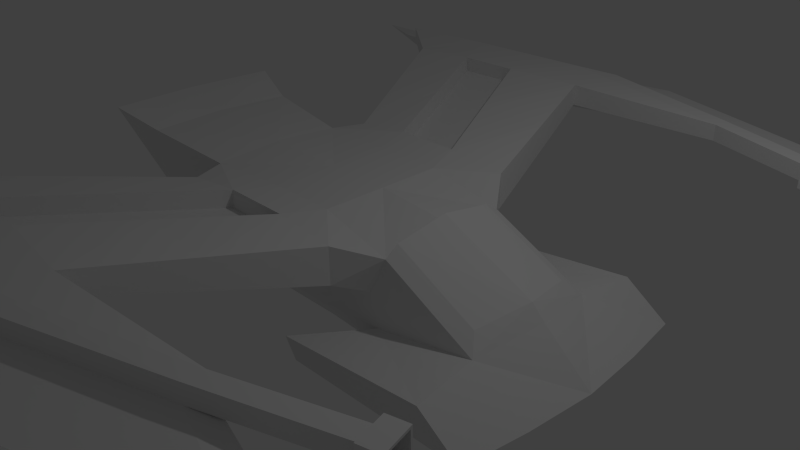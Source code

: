 # Source: enemy10.blend  (saved by Blender 2.76.0; exported with 4.5.12 LTS)
import bpy
from mathutils import Matrix  # noqa: F401  (used for matrix-valued properties, if any)

bpy.ops.wm.read_factory_settings(use_empty=True)
scene = bpy.context.scene
scene.name = 'Scene'

# ---- collections
col_collection_1 = bpy.data.collections.new('Collection 1'); scene.collection.children.link(col_collection_1)

# ---- materials (node trees are filled in below, after node groups)
mat_enemy10 = bpy.data.materials.new('Enemy10')
mat_enemy10.alpha_threshold = 0.0
mat_enemy10.use_transparent_shadow = False
mat_enemy10.roughness = 0.5
mat_enemy10.line_color = (0.0, 0.0, 0.0, 1.0)

# ---- material node trees

# ---- world
world_world = bpy.data.worlds.new('World'); scene.world = world_world
world_world.color = (0.05088, 0.05088, 0.05088)
world_world.use_sun_shadow = False
world_world.sun_shadow_jitter_overblur = 0.0
world_world.cycles.sampling_method = 'MANUAL'
world_world.cycles.sample_map_resolution = 256

# ---- cameras
cam_camera = bpy.data.cameras.new('Camera')
cam_camera.clip_end = 100.0
cam_camera.lens = 35.0
cam_camera.sensor_width = 32.0
cam_camera.sensor_height = 18.0
cam_camera.ortho_scale = 7.314
cam_camera.dof.focus_distance = 0.0
cam_camera.dof.aperture_fstop = 128.0

# ---- lights
light_lamp = bpy.data.lights.new('Lamp', 'POINT')
light_lamp.transmission_factor = 0.0
light_lamp.cutoff_distance = 30.0
light_lamp.energy = 100.0
light_lamp.shadow_buffer_clip_start = 1.001
light_lamp.shadow_soft_size = 0.1
light_lamp.shadow_maximum_resolution = 0.006
light_lamp.use_absolute_resolution = True
light_lamp.cycles.use_multiple_importance_sampling = False

# ---- meshes
me_cube = bpy.data.meshes.new('Cube')
me_cube.from_pydata([(2.567, -0.9347, 0.1056), (0.2046, -1.0, -0.2137), (0.2046, -0.875, 1.0), (1.217, -1.026, -0.09562), (-0.7367, -0.875, 1.0), (0.8826, -1.408, 0.9665), (-0.7367, -1.0, 0.2162), (0.2046, -1.0, 0.2162), (1.248, -0.9167, 0.7588), (-0.7367, -1.0, -0.2137), (1.071, -1.0, 0.3057), (0.01633, -1.408, 1.056), (0.01633, -1.408, 0.3882), (-1.74, -1.0, -0.2137), (-1.801, -1.0, 0.3014), (-1.925, -0.9494, 0.9715), (-0.9249, -1.408, 0.3882), (-2.943, -0.875, -0.2137), (-3.616, -0.9367, 0.3596), (-4.014, -1.277, 1.321), (1.328, -0.9308, -0.4238), (0.2046, -0.875, -0.4192), (3.328, -0.9183, -0.3762), (-0.7367, -0.875, -0.4192), (-1.679, -0.875, -0.4192), (-2.53, -0.8333, -0.4115), (-0.9249, -1.408, 1.056), (0.8826, -1.408, 0.4777), (-1.752, -1.408, 0.4777), (-1.752, -1.408, 0.9665), (-3.08, -3.929, 1.054), (-2.055, -3.929, 1.013), (-3.08, -3.929, 1.351), (-2.055, -3.929, 1.392), (0.06902, -4.009, 1.067), (0.06902, -4.009, 1.37), (-1.113, -3.929, 1.013), (-1.113, -3.929, 1.392), (-4.089, -4.738, 1.172), (-2.441, -4.761, 1.158), (-4.089, -4.738, 1.393), (-2.441, -4.761, 1.407), (-0.4352, -4.761, 1.158), (-0.4352, -4.761, 1.407), (-1.302, -4.761, 1.158), (-1.302, -4.761, 1.407), (0.2375, -4.812, 1.393), (0.2375, -4.812, 1.172), (2.428, -4.077, 1.393), (2.428, -3.844, 1.393), (2.428, -3.844, 1.172), (2.428, -4.077, 1.172), (2.621, -1.786, 0.02019), (0.4536, -1.758, -0.2195), (3.203, -1.786, -0.3857), (0.6211, -1.758, -0.4683), (3.845, -3.566, 1.385), (3.789, -3.35, 1.385), (3.789, -3.35, 1.18), (3.845, -3.566, 1.18), (3.859, -3.563, 1.385), (3.802, -3.346, 1.385), (3.802, -3.346, 1.18), (3.859, -3.563, 1.18), (3.914, -3.629, 1.452), (3.821, -3.271, 1.452), (3.821, -3.271, 1.113), (3.914, -3.629, 1.113), (4.143, -3.569, 1.452), (4.05, -3.211, 1.452), (4.05, -3.211, 1.113), (4.143, -3.569, 1.113), (4.137, -3.543, 1.427), (4.057, -3.237, 1.427), (4.057, -3.237, 1.138), (4.137, -3.543, 1.138), (3.915, -3.589, 1.427), (3.835, -3.283, 1.427), (3.835, -3.283, 1.138), (3.915, -3.589, 1.138), (-2.341, -0.9375, -0.2137), (-3.287, -1.083, 1.108), (-2.709, -0.9683, 0.3305), (-2.104, -0.8542, -0.4154), (0.4758, -2.709, 0.7722), (-0.5485, -2.669, 0.7005), (-2.416, -2.669, 0.766), (-1.49, -2.669, 0.7005), (-1.49, -2.669, 1.224), (-2.416, -2.669, 1.159), (0.4758, -2.709, 1.168), (-0.5485, -2.669, 1.224), (0.01633, -1.439, 0.8248), (-0.9249, -1.439, 0.8248), (-1.113, -3.96, 1.161), (-2.055, -3.96, 1.161), (-1.49, -2.7, 0.9929), (-0.5485, -2.7, 0.9929), (2.406, -0.7393, 0.3042), (1.239, -0.725, 0.8821), (-4.081, -4.978, 0.9023), (-2.594, -4.306, 0.8423), (0.4829, -4.422, 0.9205), (-1.23, -4.306, 0.8423), (-0.2478, -5.513, 1.053), (-5.542, -5.478, 1.073), (-3.155, -5.513, 1.053), (-1.503, -5.513, 1.053), (0.727, -5.586, 1.073), (3.902, -4.183, 1.073), (3.902, -4.521, 1.073), (2.567, 0.9347, 0.1056), (0.2046, 1.0, -0.2137), (0.2046, 0.875, 1.0), (1.217, 1.026, -0.09562), (-0.7367, 0.875, 1.0), (0.8826, 1.408, 0.9665), (-0.7367, 1.0, 0.2162), (0.2046, 1.0, 0.2162), (1.248, 0.9167, 0.7588), (-0.7367, 1.0, -0.2137), (1.071, 1.0, 0.3057), (0.01633, 1.408, 1.056), (0.01633, 1.408, 0.3882), (-1.74, 1.0, -0.2137), (-1.801, 1.0, 0.3014), (-1.925, 0.9494, 0.9715), (-0.9249, 1.408, 0.3882), (-2.943, 0.875, -0.2137), (-3.616, 0.9367, 0.3596), (-4.014, 1.277, 1.321), (1.328, 0.9308, -0.4238), (0.2046, 0.875, -0.4192), (3.328, 0.9183, -0.3762), (-0.7367, 0.875, -0.4192), (-1.679, 0.875, -0.4192), (-2.53, 0.8333, -0.4115), (-0.9249, 1.408, 1.056), (0.8826, 1.408, 0.4777), (-1.752, 1.408, 0.4777), (-1.752, 1.408, 0.9665), (-3.08, 3.929, 1.054), (-2.055, 3.929, 1.013), (-3.08, 3.929, 1.351), (-2.055, 3.929, 1.392), (0.06902, 4.009, 1.067), (0.06902, 4.009, 1.37), (-1.113, 3.929, 1.013), (-1.113, 3.929, 1.392), (-4.089, 4.738, 1.172), (-2.441, 4.761, 1.158), (-4.089, 4.738, 1.393), (-2.441, 4.761, 1.407), (-0.4352, 4.761, 1.158), (-0.4352, 4.761, 1.407), (-1.302, 4.761, 1.158), (-1.302, 4.761, 1.407), (0.2375, 4.812, 1.393), (0.2375, 4.812, 1.172), (2.428, 4.077, 1.393), (2.428, 3.844, 1.393), (2.428, 3.844, 1.172), (2.428, 4.077, 1.172), (2.621, 1.786, 0.02019), (0.4536, 1.758, -0.2195), (3.203, 1.786, -0.3857), (0.6211, 1.758, -0.4683), (3.845, 3.566, 1.385), (3.789, 3.35, 1.385), (3.789, 3.35, 1.18), (3.845, 3.566, 1.18), (3.859, 3.563, 1.385), (3.802, 3.346, 1.385), (3.802, 3.346, 1.18), (3.859, 3.563, 1.18), (3.914, 3.629, 1.452), (3.821, 3.271, 1.452), (3.821, 3.271, 1.113), (3.914, 3.629, 1.113), (4.143, 3.569, 1.452), (4.05, 3.211, 1.452), (4.05, 3.211, 1.113), (4.143, 3.569, 1.113), (4.137, 3.543, 1.427), (4.057, 3.237, 1.427), (4.057, 3.237, 1.138), (4.137, 3.543, 1.138), (3.915, 3.589, 1.427), (3.835, 3.283, 1.427), (3.835, 3.283, 1.138), (3.915, 3.589, 1.138), (-2.341, 0.9375, -0.2137), (-3.287, 1.083, 1.108), (-2.709, 0.9683, 0.3305), (-2.104, 0.8542, -0.4154), (0.4758, 2.709, 0.7722), (-0.5485, 2.669, 0.7005), (-2.416, 2.669, 0.766), (-1.49, 2.669, 0.7005), (-1.49, 2.669, 1.224), (-2.416, 2.669, 1.159), (0.4758, 2.709, 1.168), (-0.5485, 2.669, 1.224), (0.01633, 1.439, 0.8248), (-0.9249, 1.439, 0.8248), (-1.113, 3.96, 1.161), (-2.055, 3.96, 1.161), (-1.49, 2.7, 0.9929), (-0.5485, 2.7, 0.9929), (2.406, 0.7393, 0.3042), (1.239, 0.725, 0.8821), (2.752, 0.0, 0.2256), (-0.7367, 0.0, 1.0), (0.2046, 0.0, 1.0), (1.274, 0.0, 0.909), (-1.947, 0.0, 1.026), (-4.119, 0.0, 1.313), (-3.844, 0.0, 0.3322), (-3.118, 0.0, -0.2137), (0.2046, 0.0, -0.4421), (3.415, 0.0, -0.3529), (-0.7367, 0.0, -0.4421), (1.407, 0.0, -0.4421), (-1.679, 0.0, -0.4421), (-2.548, 0.0, -0.4192), (-3.346, 0.0, 1.133), (-2.113, 0.0, -0.4307), (2.569, 0.0, 0.4104), (1.262, 0.0, 1.015), (-4.081, 4.978, 0.9023), (-2.594, 4.306, 0.8423), (0.4829, 4.422, 0.9205), (-1.23, 4.306, 0.8423), (-0.2478, 5.513, 1.053), (-5.542, 5.478, 1.073), (-3.155, 5.513, 1.053), (-1.503, 5.513, 1.053), (0.727, 5.586, 1.073), (3.902, 4.183, 1.073), (3.902, 4.521, 1.073)], [], [(6, 14, 13, 9), (2, 11, 5, 8), (10, 7, 1, 3), (10, 27, 12, 7), (0, 8, 3), (13, 24, 23, 9), (213, 212, 4, 2), (214, 8, 99, 228), (7, 6, 9, 1), (8, 214, 213, 2), (0, 22, 220, 211), (8, 5, 27, 10), (225, 216, 19, 81), (15, 29, 26, 4), (6, 16, 28, 14), (218, 224, 25, 17), (212, 215, 15, 4), (217, 18, 19, 216), (218, 17, 18, 217), (81, 19, 18, 82), (82, 18, 17, 80), (21, 23, 221, 219), (20, 21, 219, 222), (22, 20, 222, 220), (83, 25, 224, 226), (23, 24, 223, 221), (1, 21, 20, 3), (85, 36, 31, 87), (87, 31, 30, 86), (22, 54, 55, 20), (9, 23, 21, 1), (80, 83, 24, 13), (84, 34, 36, 85), (14, 28, 29, 15), (7, 12, 16, 6), (4, 26, 11, 2), (39, 38, 105, 106), (47, 42, 104, 108), (89, 32, 33, 88), (91, 37, 35, 90), (33, 37, 94, 95), (90, 35, 34, 84), (86, 30, 32, 89), (41, 40, 38, 39), (43, 45, 44, 42), (45, 41, 39, 44), (38, 30, 100, 105), (32, 40, 41, 33), (33, 41, 45, 37), (30, 38, 40, 32), (37, 45, 43, 35), (47, 51, 48, 46), (42, 47, 46, 43), (49, 48, 56, 57), (35, 43, 46, 48, 49), (35, 49, 50, 34), (51, 47, 108, 110), (53, 55, 54, 52), (3, 53, 52, 0), (20, 55, 53, 3), (0, 52, 54, 22), (10, 3, 8), (58, 57, 61, 62), (50, 49, 57, 58), (51, 50, 58, 59), (48, 51, 59, 56), (62, 61, 65, 66), (59, 58, 62, 63), (56, 59, 63, 60), (57, 56, 60, 61), (66, 65, 69, 70), (63, 62, 66, 67), (60, 63, 67, 64), (61, 60, 64, 65), (70, 69, 73, 74), (67, 66, 70, 71), (64, 67, 71, 68), (65, 64, 68, 69), (71, 70, 74, 75), (68, 71, 75, 72), (69, 68, 72, 73), (74, 73, 77, 78), (75, 74, 78, 79), (72, 75, 79, 76), (73, 72, 76, 77), (76, 79, 78, 77), (17, 25, 83, 80), (24, 83, 226, 223), (14, 82, 80, 13), (15, 81, 82, 14), (215, 225, 81, 15), (28, 86, 89, 29), (5, 90, 84, 27), (88, 33, 95, 96), (11, 91, 90, 5), (29, 89, 88, 26), (27, 84, 85, 12), (16, 87, 86, 28), (12, 85, 87, 16), (96, 95, 94, 97), (93, 96, 97, 92), (37, 91, 97, 94), (11, 26, 93, 92), (26, 88, 96, 93), (91, 11, 92, 97), (227, 228, 99, 98), (8, 0, 98, 99), (0, 211, 227, 98), (102, 104, 107, 103), (103, 107, 106, 101), (101, 106, 105, 100), (104, 102, 109, 110, 108), (36, 34, 102, 103), (44, 39, 106, 107), (30, 31, 101, 100), (50, 51, 110, 109), (42, 44, 107, 104), (34, 50, 109, 102), (31, 36, 103, 101), (117, 120, 124, 125), (113, 119, 116, 122), (121, 114, 112, 118), (121, 118, 123, 138), (111, 114, 119), (124, 120, 134, 135), (213, 113, 115, 212), (214, 228, 210, 119), (118, 112, 120, 117), (119, 113, 213, 214), (111, 211, 220, 133), (119, 121, 138, 116), (225, 192, 130, 216), (126, 115, 137, 140), (117, 125, 139, 127), (218, 128, 136, 224), (212, 115, 126, 215), (217, 216, 130, 129), (218, 217, 129, 128), (192, 193, 129, 130), (193, 191, 128, 129), (132, 219, 221, 134), (131, 222, 219, 132), (133, 220, 222, 131), (194, 226, 224, 136), (134, 221, 223, 135), (112, 114, 131, 132), (196, 198, 142, 147), (198, 197, 141, 142), (133, 131, 166, 165), (120, 112, 132, 134), (191, 124, 135, 194), (195, 196, 147, 145), (125, 126, 140, 139), (118, 117, 127, 123), (115, 113, 122, 137), (150, 235, 234, 149), (158, 237, 233, 153), (200, 199, 144, 143), (202, 201, 146, 148), (144, 206, 205, 148), (201, 195, 145, 146), (197, 200, 143, 141), (152, 150, 149, 151), (154, 153, 155, 156), (156, 155, 150, 152), (149, 234, 229, 141), (143, 144, 152, 151), (144, 148, 156, 152), (141, 143, 151, 149), (148, 146, 154, 156), (158, 157, 159, 162), (153, 154, 157, 158), (160, 168, 167, 159), (146, 160, 159, 157, 154), (146, 145, 161, 160), (162, 239, 237, 158), (164, 163, 165, 166), (114, 111, 163, 164), (131, 114, 164, 166), (111, 133, 165, 163), (121, 119, 114), (169, 173, 172, 168), (161, 169, 168, 160), (162, 170, 169, 161), (159, 167, 170, 162), (173, 177, 176, 172), (170, 174, 173, 169), (167, 171, 174, 170), (168, 172, 171, 167), (177, 181, 180, 176), (174, 178, 177, 173), (171, 175, 178, 174), (172, 176, 175, 171), (181, 185, 184, 180), (178, 182, 181, 177), (175, 179, 182, 178), (176, 180, 179, 175), (182, 186, 185, 181), (179, 183, 186, 182), (180, 184, 183, 179), (185, 189, 188, 184), (186, 190, 189, 185), (183, 187, 190, 186), (184, 188, 187, 183), (187, 188, 189, 190), (128, 191, 194, 136), (135, 223, 226, 194), (125, 124, 191, 193), (126, 125, 193, 192), (215, 126, 192, 225), (139, 140, 200, 197), (116, 138, 195, 201), (199, 207, 206, 144), (122, 116, 201, 202), (140, 137, 199, 200), (138, 123, 196, 195), (127, 139, 197, 198), (123, 127, 198, 196), (207, 208, 205, 206), (204, 203, 208, 207), (148, 205, 208, 202), (122, 203, 204, 137), (137, 204, 207, 199), (202, 208, 203, 122), (227, 209, 210, 228), (119, 210, 209, 111), (111, 209, 227, 211), (231, 232, 236, 233), (232, 230, 235, 236), (230, 229, 234, 235), (233, 237, 239, 238, 231), (147, 232, 231, 145), (155, 236, 235, 150), (141, 229, 230, 142), (161, 238, 239, 162), (153, 233, 236, 155), (145, 231, 238, 161), (142, 230, 232, 147)])
_uv = me_cube.uv_layers.new(name='UVMap')
_uv.uv.foreach_set('vector', [0.8487, 0.6422, 0.8622, 0.702, 0.833, 0.7028, 0.8247, 0.6458, 0.0, 0.6479, 0.03039, 0.6375, 0.02955, 0.6874, 0.001342, 0.7083, 0.8388, 0.5387, 0.8409, 0.5887, 0.8169, 0.5923, 0.8153, 0.5337, 0.2601, 0.1659, 0.2834, 0.1764, 0.2843, 0.2261, 0.261, 0.2156, 0.815, 0.4553, 0.8622, 0.5248, 0.8153, 0.5337, 0.833, 0.7028, 0.8204, 0.7011, 0.8126, 0.6476, 0.8247, 0.6458, 0.7431, 0.5169, 0.7425, 0.571, 0.693, 0.5705, 0.6935, 0.5164, 0.07643, 0.9123, 0.08465, 0.965, 0.07766, 0.954, 0.07039, 0.9123, 0.8409, 0.5887, 0.8487, 0.6422, 0.8247, 0.6458, 0.8169, 0.5923, 0.6918, 0.456, 0.7437, 0.4553, 0.7431, 0.5169, 0.6935, 0.5164, 0.569, 0.6116, 0.5251, 0.6107, 0.5201, 0.5579, 0.5588, 0.5579, 0.4907, 0.9915, 0.4859, 0.9629, 0.5127, 0.97, 0.5165, 0.9943, 0.8912, 0.3806, 0.8948, 0.4252, 0.8222, 0.4252, 0.8298, 0.3822, 0.006273, 0.5257, 0.0321, 0.5361, 0.0313, 0.5834, 0.0009117, 0.5938, 0.3865, 0.7793, 0.3799, 0.7543, 0.4159, 0.7238, 0.4328, 0.74, 0.5732, 0.862, 0.5732, 0.895, 0.526, 0.896, 0.5236, 0.8721, 0.7425, 0.571, 0.7418, 0.6405, 0.6881, 0.6386, 0.693, 0.5705, 0.6214, 0.911, 0.6214, 0.8572, 0.6786, 0.8379, 0.6786, 0.9113, 0.5732, 0.862, 0.5236, 0.8721, 0.5201, 0.8331, 0.5732, 0.82, 0.9002, 0.1067, 0.9057, 0.1501, 0.8547, 0.1175, 0.8623, 0.06593, 0.8623, 0.06593, 0.8547, 0.1175, 0.8293, 0.07355, 0.8356, 0.0396, 0.9118, 0.5244, 0.9118, 0.5785, 0.8623, 0.5785, 0.8623, 0.5244, 0.915, 0.4599, 0.9118, 0.5244, 0.8623, 0.5244, 0.8622, 0.4553, 0.5722, 0.665, 0.5741, 0.7799, 0.5213, 0.7759, 0.5201, 0.6605, 0.5248, 0.9204, 0.526, 0.896, 0.5732, 0.895, 0.5732, 0.9199, 0.9118, 0.5785, 0.9119, 0.6326, 0.8623, 0.6326, 0.8623, 0.5785, 0.8169, 0.5923, 0.8049, 0.594, 0.7956, 0.5302, 0.8153, 0.5337, 0.3563, 0.2574, 0.4283, 0.2887, 0.4293, 0.3428, 0.3573, 0.3115, 0.3588, 0.6778, 0.3377, 0.6013, 0.3822, 0.5634, 0.3991, 0.6436, 0.5722, 0.665, 0.6214, 0.6717, 0.6214, 0.82, 0.5741, 0.7799, 0.8247, 0.6458, 0.8126, 0.6476, 0.8049, 0.594, 0.8169, 0.5923, 0.8356, 0.0396, 0.8264, 0.02408, 0.8305, 0.0, 0.8419, 0.00565, 0.3575, 0.1986, 0.4315, 0.2208, 0.4283, 0.2887, 0.3563, 0.2574, 0.9526, 0.4553, 0.9505, 0.4806, 0.9243, 0.489, 0.915, 0.4643, 0.261, 0.2156, 0.2843, 0.2261, 0.2853, 0.2802, 0.262, 0.2697, 0.0009117, 0.5938, 0.0313, 0.5834, 0.03039, 0.6375, 0.0, 0.6479, 0.9057, 0.3547, 0.9057, 0.26, 0.9488, 0.1774, 0.9488, 0.3146, 0.7913, 0.2137, 0.8012, 0.2511, 0.7574, 0.2483, 0.7431, 0.1941, 0.1041, 0.4988, 0.1762, 0.4616, 0.1752, 0.5204, 0.1032, 0.5519, 0.1023, 0.606, 0.1743, 0.5744, 0.1776, 0.6425, 0.1036, 0.6649, 0.1288, 0.9138, 0.1288, 0.8597, 0.142, 0.8597, 0.142, 0.9138, 0.4929, 0.8899, 0.4999, 0.8168, 0.5165, 0.8212, 0.5146, 0.8956, 0.9515, 0.5562, 0.9526, 0.6318, 0.9367, 0.6369, 0.9305, 0.5629, 0.9497, 0.09467, 0.9514, 0.0, 0.9639, 0.0001014, 0.9638, 0.09478, 0.9488, 0.2099, 0.9492, 0.1602, 0.9632, 0.1603, 0.9628, 0.2101, 0.9492, 0.1602, 0.9497, 0.09467, 0.9638, 0.09478, 0.9632, 0.1603, 0.7668, 0.8816, 0.7828, 0.8261, 0.7828, 0.8849, 0.7565, 0.9647, 0.1762, 0.4616, 0.2229, 0.4043, 0.2227, 0.499, 0.1752, 0.5204, 0.1752, 0.5204, 0.2227, 0.499, 0.2216, 0.5644, 0.1743, 0.5744, 0.7828, 0.8261, 0.7668, 0.8816, 0.7547, 0.8786, 0.7666, 0.8221, 0.1743, 0.5744, 0.2216, 0.5644, 0.2207, 0.6142, 0.1776, 0.6425, 0.9615, 0.2487, 0.9639, 0.3748, 0.9514, 0.3747, 0.949, 0.2486, 0.9628, 0.2101, 0.9615, 0.2487, 0.949, 0.2486, 0.9488, 0.2099, 0.166, 0.7778, 0.1792, 0.778, 0.1489, 0.8589, 0.1367, 0.8554, 0.1776, 0.6425, 0.2207, 0.6142, 0.2229, 0.6529, 0.1792, 0.778, 0.166, 0.7778, 0.9961, 0.0003337, 0.9956, 0.1359, 0.9832, 0.1356, 0.979, 0.0, 0.8092, 0.08222, 0.7913, 0.2137, 0.7431, 0.1941, 0.7691, 0.003599, 0.9622, 0.4553, 0.9766, 0.4645, 0.9766, 0.6129, 0.9526, 0.5803, 0.6451, 0.6169, 0.6881, 0.659, 0.5658, 0.6605, 0.569, 0.6116, 0.1288, 0.8597, 0.1258, 0.9072, 0.1105, 0.9072, 0.1096, 0.8651, 0.569, 0.6116, 0.5658, 0.6605, 0.5321, 0.6605, 0.5251, 0.6107, 0.8388, 0.5387, 0.8153, 0.5337, 0.8622, 0.5248, 0.9845, 0.2137, 0.9961, 0.214, 0.9961, 0.2147, 0.9845, 0.2145, 0.9832, 0.1356, 0.9956, 0.1359, 0.9961, 0.214, 0.9845, 0.2137, 0.7956, 0.9107, 0.7831, 0.9061, 0.7828, 0.8229, 0.7955, 0.8241, 0.09711, 0.8597, 0.1096, 0.86, 0.1096, 0.9416, 0.09799, 0.9413, 0.758, 0.4173, 0.7465, 0.4169, 0.7431, 0.4124, 0.7621, 0.4131, 0.7955, 0.8241, 0.7828, 0.8229, 0.7829, 0.8221, 0.7956, 0.8233, 0.5119, 0.4279, 0.5119, 0.4161, 0.5127, 0.4161, 0.5127, 0.4279, 0.1367, 0.8554, 0.1489, 0.8589, 0.1487, 0.8597, 0.1365, 0.8562, 0.8606, 0.4303, 0.8606, 0.4497, 0.8476, 0.45, 0.8476, 0.4306, 0.758, 0.4298, 0.758, 0.4173, 0.7621, 0.4131, 0.7621, 0.4337, 0.7465, 0.4293, 0.758, 0.4298, 0.7621, 0.4337, 0.7431, 0.433, 0.7465, 0.4169, 0.7465, 0.4293, 0.7431, 0.433, 0.7431, 0.4124, 0.7813, 0.4334, 0.7621, 0.4334, 0.7635, 0.4318, 0.7799, 0.4318, 0.7813, 0.4516, 0.7813, 0.4303, 0.7947, 0.4303, 0.7947, 0.4516, 0.8216, 0.45, 0.8216, 0.4306, 0.8346, 0.4303, 0.8346, 0.4497, 0.6741, 0.8329, 0.6741, 0.8116, 0.6876, 0.8116, 0.6876, 0.8329, 0.7813, 0.4124, 0.7813, 0.4334, 0.7799, 0.4318, 0.7799, 0.4139, 0.7621, 0.4124, 0.7813, 0.4124, 0.7799, 0.4139, 0.7635, 0.4139, 0.7621, 0.4334, 0.7621, 0.4124, 0.7635, 0.4139, 0.7635, 0.4318, 0.821, 0.8622, 0.821, 0.8788, 0.8084, 0.8791, 0.8084, 0.8625, 0.2193, 0.8597, 0.2193, 0.8778, 0.2065, 0.8785, 0.2065, 0.8603, 0.8587, 0.8622, 0.8587, 0.8788, 0.8462, 0.8791, 0.8462, 0.8625, 0.2065, 0.8603, 0.2065, 0.8785, 0.1937, 0.8778, 0.1937, 0.8597, 0.7813, 0.4124, 0.7977, 0.4124, 0.7977, 0.4303, 0.7813, 0.4303, 0.8293, 0.07355, 0.8222, 0.04815, 0.8264, 0.02408, 0.8356, 0.0396, 0.5236, 0.9449, 0.5248, 0.9204, 0.5732, 0.9199, 0.5732, 0.9449, 0.8699, 0.01435, 0.8623, 0.06593, 0.8356, 0.0396, 0.8419, 0.00565, 0.9057, 0.02808, 0.9002, 0.1067, 0.8623, 0.06593, 0.8699, 0.01435, 0.8848, 0.3003, 0.8912, 0.3806, 0.8298, 0.3822, 0.8311, 0.3034, 0.9505, 0.4806, 0.9515, 0.5562, 0.9305, 0.5629, 0.9243, 0.489, 0.4859, 0.9629, 0.4929, 0.8899, 0.5146, 0.8956, 0.5127, 0.97, 0.07039, 0.9299, 0.07039, 1.0, 0.05718, 0.9999, 0.05718, 0.9298, 0.03039, 0.6375, 0.1023, 0.606, 0.1036, 0.6649, 0.02955, 0.6874, 0.0321, 0.5361, 0.1041, 0.4988, 0.1032, 0.5519, 0.0313, 0.5834, 0.2834, 0.1764, 0.3575, 0.1986, 0.3563, 0.2574, 0.2843, 0.2261, 0.3799, 0.7543, 0.3588, 0.6778, 0.3991, 0.6436, 0.4159, 0.7238, 0.2843, 0.2261, 0.3563, 0.2574, 0.3573, 0.3115, 0.2853, 0.2802, 0.4309, 0.8811, 0.4309, 0.9606, 0.3824, 0.9383, 0.3824, 0.8588, 0.4309, 0.8016, 0.4309, 0.8811, 0.3824, 0.8588, 0.3824, 0.7793, 0.992, 0.2147, 0.992, 0.2885, 0.979, 0.2893, 0.979, 0.2155, 0.1549, 0.8597, 0.1549, 0.9138, 0.142, 0.9138, 0.142, 0.8597, 0.07039, 0.8597, 0.07039, 0.9299, 0.05718, 0.9298, 0.05718, 0.8597, 0.992, 0.2885, 0.992, 0.3623, 0.979, 0.3631, 0.979, 0.2893, 0.2042, 0.799, 0.2793, 0.799, 0.2803, 0.8406, 0.2132, 0.8414, 0.2796, 0.9927, 0.2037, 0.9937, 0.2132, 0.9825, 0.2803, 0.9817, 0.2037, 0.9937, 0.1935, 0.94, 0.2042, 0.94, 0.2132, 0.9825, 0.4545, 0.1964, 0.517, 0.2373, 0.5184, 0.3095, 0.4498, 0.2949, 0.4498, 0.2949, 0.5184, 0.3095, 0.5201, 0.4043, 0.4512, 0.3733, 0.3473, 0.5648, 0.3279, 0.4909, 0.4328, 0.4043, 0.3875, 0.4804, 0.517, 0.2373, 0.4545, 0.1964, 0.4373, 0.0003657, 0.4565, 0.0, 0.5201, 0.1813, 0.4283, 0.2887, 0.4315, 0.2208, 0.4545, 0.1964, 0.4498, 0.2949, 0.8103, 0.3, 0.8222, 0.3643, 0.7879, 0.4124, 0.7705, 0.3192, 0.3822, 0.5634, 0.3377, 0.6013, 0.3473, 0.5648, 0.3875, 0.4804, 0.8222, 0.07974, 0.8092, 0.08222, 0.7691, 0.003599, 0.7879, 0.0, 0.8012, 0.2511, 0.8103, 0.3, 0.7705, 0.3192, 0.7574, 0.2483, 0.4315, 0.2208, 0.4197, 0.08546, 0.4373, 0.0003657, 0.4545, 0.1964, 0.4293, 0.3428, 0.4283, 0.2887, 0.4498, 0.2949, 0.4512, 0.3733, 0.7412, 0.7012, 0.7171, 0.6976, 0.7254, 0.6405, 0.7547, 0.6413, 0.5201, 0.2118, 0.5215, 0.1514, 0.5497, 0.1723, 0.5505, 0.2222, 0.7312, 0.8047, 0.7077, 0.8097, 0.7094, 0.7511, 0.7334, 0.7547, 0.0, 0.2384, 0.0009227, 0.1887, 0.02425, 0.1782, 0.02333, 0.2279, 0.7074, 0.888, 0.7077, 0.8097, 0.7547, 0.8185, 0.7254, 0.6405, 0.7171, 0.6976, 0.7051, 0.6958, 0.7129, 0.6422, 0.7431, 0.5169, 0.7926, 0.5174, 0.7921, 0.5715, 0.7425, 0.571, 0.07643, 0.9123, 0.07039, 0.9123, 0.07766, 0.8707, 0.08465, 0.8597, 0.7334, 0.7547, 0.7094, 0.7511, 0.7171, 0.6976, 0.7412, 0.7012, 0.7956, 0.4571, 0.7926, 0.5174, 0.7431, 0.5169, 0.7437, 0.4553, 0.569, 0.5042, 0.5588, 0.5579, 0.5201, 0.5579, 0.5251, 0.5052, 0.9498, 0.7036, 0.976, 0.7028, 0.9723, 0.7288, 0.9454, 0.7355, 0.3134, 0.8596, 0.3748, 0.8613, 0.3824, 0.9042, 0.3098, 0.9042, 0.5264, 0.334, 0.5211, 0.2659, 0.5514, 0.2763, 0.5522, 0.3236, 0.2816, 0.4043, 0.3279, 0.4437, 0.311, 0.4599, 0.275, 0.4294, 0.4859, 0.8996, 0.4363, 0.8895, 0.4387, 0.8657, 0.4859, 0.8667, 0.7425, 0.571, 0.7921, 0.5715, 0.7956, 0.6398, 0.7418, 0.6405, 1.153e-05, 0.8599, 0.05718, 0.8597, 0.05718, 0.9331, 0.0, 0.9138, 0.4859, 0.8996, 0.4859, 0.9417, 0.4328, 0.9286, 0.4363, 0.8895, 0.9002, 0.1936, 0.8623, 0.2344, 0.8547, 0.1828, 0.9057, 0.1501, 0.8623, 0.2344, 0.8356, 0.2607, 0.8293, 0.2267, 0.8547, 0.1828, 0.6245, 0.7296, 0.6741, 0.7296, 0.6741, 0.7837, 0.6245, 0.7837, 0.6214, 0.6651, 0.6741, 0.6605, 0.6741, 0.7296, 0.6245, 0.7296, 0.8477, 0.8578, 0.7956, 0.8622, 0.7968, 0.7469, 0.8496, 0.7429, 0.4375, 0.8412, 0.4859, 0.8417, 0.4859, 0.8667, 0.4387, 0.8657, 0.6245, 0.7837, 0.6741, 0.7837, 0.6741, 0.8379, 0.6245, 0.8379, 0.7094, 0.7511, 0.7077, 0.8097, 0.6881, 0.8132, 0.6973, 0.7493, 0.09624, 0.1469, 0.09724, 0.09282, 0.1692, 0.06153, 0.1682, 0.1156, 0.2539, 0.5059, 0.2941, 0.5401, 0.2773, 0.6202, 0.2327, 0.5824, 0.8477, 0.8578, 0.8496, 0.7429, 0.8969, 0.7028, 0.8969, 0.8511, 0.7171, 0.6976, 0.7094, 0.7511, 0.6973, 0.7493, 0.7051, 0.6958, 0.8356, 0.2607, 0.8419, 0.2946, 0.8305, 0.3003, 0.8264, 0.2762, 0.0974, 0.2058, 0.09624, 0.1469, 0.1682, 0.1156, 0.1715, 0.1836, 0.7923, 0.8221, 0.7547, 0.8131, 0.7641, 0.7885, 0.7902, 0.7968, 0.0009227, 0.1887, 0.001927, 0.1346, 0.02526, 0.1241, 0.02425, 0.1782, 0.5211, 0.2659, 0.5201, 0.2118, 0.5505, 0.2222, 0.5514, 0.2763, 0.9488, 0.1774, 0.9057, 0.1372, 0.9057, 0.0, 0.9488, 0.08269, 0.481, 0.6031, 0.4328, 0.6226, 0.4471, 0.5684, 0.4909, 0.5657, 0.6243, 0.3609, 0.6234, 0.3078, 0.6953, 0.3393, 0.6963, 0.3981, 0.6225, 0.2537, 0.6237, 0.1947, 0.6978, 0.2172, 0.6944, 0.2852, 0.8815, 0.6326, 0.8947, 0.6326, 0.8947, 0.6867, 0.8815, 0.6867, 0.9524, 0.8125, 0.9742, 0.807, 0.976, 0.8853, 0.9593, 0.8895, 0.7913, 0.7212, 0.7703, 0.7145, 0.7765, 0.6405, 0.7923, 0.6456, 0.9648, 0.2802, 0.9789, 0.2801, 0.979, 0.3747, 0.9665, 0.3748, 0.9639, 0.1649, 0.9779, 0.1648, 0.9783, 0.2146, 0.9643, 0.2147, 0.9643, 0.2147, 0.9783, 0.2146, 0.9789, 0.2801, 0.9648, 0.2802, 0.5853, 0.9031, 0.575, 0.82, 0.6014, 0.8998, 0.6014, 0.9586, 0.6963, 0.3981, 0.6953, 0.3393, 0.7428, 0.3607, 0.7431, 0.4553, 0.6953, 0.3393, 0.6944, 0.2852, 0.7417, 0.2952, 0.7428, 0.3607, 0.6014, 0.9586, 0.5851, 0.9626, 0.5732, 0.9061, 0.5853, 0.9031, 0.6944, 0.2852, 0.6978, 0.2172, 0.7409, 0.2455, 0.7417, 0.2952, 0.9766, 0.1261, 0.9641, 0.1262, 0.9665, 0.0001014, 0.979, 0.0, 0.9779, 0.1648, 0.9639, 0.1649, 0.9641, 0.1262, 0.9766, 0.1261, 0.6861, 0.08191, 0.6568, 0.004235, 0.6691, 0.0007811, 0.6993, 0.08168, 0.6978, 0.2172, 0.6861, 0.08191, 0.6993, 0.08168, 0.7431, 0.2068, 0.7409, 0.2455, 0.9937, 0.6697, 0.9766, 0.6701, 0.9808, 0.5344, 0.9933, 0.5342, 0.499, 0.7345, 0.4588, 0.8132, 0.4328, 0.6226, 0.481, 0.6031, 0.9857, 0.8604, 0.976, 0.7354, 1.0, 0.7028, 1.0, 0.8513, 0.6451, 0.499, 0.569, 0.5042, 0.5658, 0.4553, 0.6881, 0.4569, 0.8622, 0.6326, 0.8815, 0.6381, 0.8806, 0.6802, 0.8653, 0.6802, 0.569, 0.5042, 0.5251, 0.5052, 0.5321, 0.4553, 0.5658, 0.4553, 0.7312, 0.8047, 0.7547, 0.8185, 0.7077, 0.8097, 0.9821, 0.4563, 0.9821, 0.4555, 0.9937, 0.4553, 0.9937, 0.4561, 0.9808, 0.5344, 0.9821, 0.4563, 0.9937, 0.4561, 0.9933, 0.5342, 0.9184, 0.3547, 0.9183, 0.4413, 0.9057, 0.4424, 0.9059, 0.3593, 0.08465, 0.9416, 0.08553, 0.8599, 0.09711, 0.8597, 0.09711, 0.9413, 0.758, 0.4501, 0.7621, 0.4543, 0.7431, 0.455, 0.7465, 0.4505, 0.9183, 0.4413, 0.9184, 0.4421, 0.9057, 0.4432, 0.9057, 0.4424, 0.5119, 0.4043, 0.5127, 0.4044, 0.5127, 0.4161, 0.5119, 0.4161, 0.6568, 0.004235, 0.6566, 0.003454, 0.6688, 0.0, 0.6691, 0.0007811, 0.1808, 0.8793, 0.1678, 0.8791, 0.1678, 0.8597, 0.1808, 0.8599, 0.758, 0.4376, 0.7621, 0.4337, 0.7621, 0.4543, 0.758, 0.4501, 0.7465, 0.438, 0.7431, 0.4344, 0.7621, 0.4337, 0.758, 0.4376, 0.7465, 0.4505, 0.7431, 0.455, 0.7431, 0.4344, 0.7465, 0.438, 0.7813, 0.4334, 0.7799, 0.4348, 0.7635, 0.4348, 0.7621, 0.4334, 0.7947, 0.4303, 0.8081, 0.4303, 0.8081, 0.4516, 0.7947, 0.4516, 0.8346, 0.4303, 0.8476, 0.4306, 0.8476, 0.45, 0.8346, 0.4497, 0.8081, 0.4303, 0.8216, 0.4303, 0.8216, 0.4516, 0.8081, 0.4516, 0.7813, 0.4534, 0.7799, 0.4519, 0.7799, 0.4348, 0.7813, 0.4334, 0.7621, 0.4534, 0.7635, 0.4519, 0.7799, 0.4519, 0.7813, 0.4534, 0.7621, 0.4334, 0.7635, 0.4348, 0.7635, 0.4519, 0.7621, 0.4534, 0.8336, 0.8791, 0.821, 0.8788, 0.821, 0.8622, 0.8336, 0.8625, 0.8084, 0.8811, 0.7956, 0.8804, 0.7956, 0.8622, 0.8084, 0.8629, 0.8336, 0.8622, 0.8462, 0.8625, 0.8462, 0.8791, 0.8336, 0.8788, 0.1937, 0.8778, 0.1808, 0.8785, 0.1808, 0.8603, 0.1937, 0.8597, 0.7977, 0.4296, 0.7977, 0.4124, 0.8141, 0.4124, 0.8141, 0.4296, 0.8293, 0.2267, 0.8356, 0.2607, 0.8264, 0.2762, 0.8222, 0.2521, 0.4363, 0.8168, 0.4859, 0.8168, 0.4859, 0.8417, 0.4375, 0.8412, 0.8699, 0.2859, 0.8419, 0.2946, 0.8356, 0.2607, 0.8623, 0.2344, 0.9057, 0.2722, 0.8699, 0.2859, 0.8623, 0.2344, 0.9002, 0.1936, 0.3198, 0.7793, 0.3735, 0.7824, 0.3748, 0.8613, 0.3134, 0.8596, 0.7902, 0.7968, 0.7641, 0.7885, 0.7703, 0.7145, 0.7913, 0.7212, 0.9454, 0.7355, 0.9723, 0.7288, 0.9742, 0.807, 0.9524, 0.8125, 0.6741, 0.7361, 0.6873, 0.7361, 0.6873, 0.8116, 0.6741, 0.8116, 0.5505, 0.2222, 0.5497, 0.1723, 0.6237, 0.1947, 0.6225, 0.2537, 0.5522, 0.3236, 0.5514, 0.2763, 0.6234, 0.3078, 0.6243, 0.3609, 0.02333, 0.2279, 0.02425, 0.1782, 0.09624, 0.1469, 0.0974, 0.2058, 0.275, 0.4294, 0.311, 0.4599, 0.2941, 0.5401, 0.2539, 0.5059, 0.02425, 0.1782, 0.02526, 0.1241, 0.09724, 0.09282, 0.09624, 0.1469, 0.9454, 0.7823, 0.8969, 0.8046, 0.8969, 0.7251, 0.9454, 0.7028, 0.9454, 0.8618, 0.8969, 0.8841, 0.8969, 0.8046, 0.9454, 0.7823, 0.6144, 0.9683, 0.6014, 0.9676, 0.6014, 0.8938, 0.6144, 0.8945, 0.1549, 0.8597, 0.1678, 0.8597, 0.1678, 0.9138, 0.1549, 0.9138, 0.6741, 0.6605, 0.6873, 0.6606, 0.6873, 0.7361, 0.6741, 0.7361, 0.6144, 0.8945, 0.6014, 0.8938, 0.6014, 0.82, 0.6144, 0.8207, 0.2042, 0.799, 0.2132, 0.7565, 0.2803, 0.7573, 0.2793, 0.799, 0.2796, 0.8873, 0.2803, 0.8984, 0.2132, 0.8975, 0.2037, 0.8863, 0.2037, 0.8863, 0.2132, 0.8975, 0.2042, 0.94, 0.1935, 0.94, 0.1944, 0.2079, 0.1897, 0.1094, 0.2583, 0.09489, 0.257, 0.167, 0.1897, 0.1094, 0.1912, 0.03103, 0.2601, 0.0, 0.2583, 0.09489, 0.2424, 0.6188, 0.2825, 0.7033, 0.3279, 0.7793, 0.2229, 0.6928, 0.257, 0.167, 0.2601, 0.2231, 0.1964, 0.4043, 0.1772, 0.404, 0.1944, 0.2079, 0.1682, 0.1156, 0.1897, 0.1094, 0.1944, 0.2079, 0.1715, 0.1836, 0.5, 0.5168, 0.4603, 0.4976, 0.4776, 0.4043, 0.5119, 0.4524, 0.2773, 0.6202, 0.2825, 0.7033, 0.2424, 0.6188, 0.2327, 0.5824, 0.5119, 0.737, 0.4776, 0.8168, 0.4588, 0.8132, 0.499, 0.7345, 0.4909, 0.5657, 0.4471, 0.5684, 0.4603, 0.4976, 0.5, 0.5168, 0.1715, 0.1836, 0.1944, 0.2079, 0.1772, 0.404, 0.1596, 0.3189, 0.1692, 0.06153, 0.1912, 0.03103, 0.1897, 0.1094, 0.1682, 0.1156])
me_cube.materials.append(mat_enemy10)
me_cube.use_remesh_preserve_volume = False
me_cube.use_remesh_preserve_attributes = False
me_cube.use_mirror_vertex_groups = False
me_cube.update()

# ---- objects
ob_enemy10 = bpy.data.objects.new('Enemy10', me_cube)
ob_lamp = bpy.data.objects.new('Lamp', light_lamp)
ob_camera = bpy.data.objects.new('Camera', cam_camera)

# ---- transforms, parenting, visibility, modifiers, constraints
ob_enemy10.location = (0.0, 0.0, 0.0)
ob_enemy10.lock_rotations_4d = False
ob_enemy10.empty_display_type = 'ARROWS'
ob_enemy10.lineart.crease_threshold = 0.0
ob_lamp.location = (4.076, 1.005, 5.904)
ob_lamp.rotation_euler = (0.6503, 0.05522, 1.866)
ob_lamp.lock_rotations_4d = False
ob_lamp.empty_display_type = 'ARROWS'
ob_lamp.color = (0.0, 0.0, 0.0, 0.0)
ob_lamp.lineart.crease_threshold = 0.0
ob_camera.location = (7.481, -6.508, 5.344)
ob_camera.rotation_euler = (1.109, 0.01082, 0.8149)
ob_camera.lock_rotations_4d = False
ob_camera.empty_display_type = 'ARROWS'
ob_camera.color = (0.0, 0.0, 0.0, 0.0)
ob_camera.display_type = 'WIRE'
ob_camera.lineart.crease_threshold = 0.0

# ---- collection membership
col_collection_1.objects.link(ob_enemy10)
col_collection_1.objects.link(ob_lamp)
col_collection_1.objects.link(ob_camera)

# ---- scene / render settings (as saved in the file)
scene.camera = ob_camera
scene.frame_start = 1; scene.frame_end = 250; scene.frame_set(43)
scene.render.engine = 'BLENDER_EEVEE_NEXT'
scene.render.resolution_percentage = 50
scene.render.dither_intensity = 0.0
scene.cycles.use_denoising = False
scene.cycles.samples = 10
scene.cycles.sampling_pattern = 'TABULATED_SOBOL'
scene.cycles.light_sampling_threshold = 0.0
scene.cycles.use_adaptive_sampling = False
scene.cycles.use_light_tree = False
scene.cycles.blur_glossy = 0.0
scene.cycles.pixel_filter_type = 'GAUSSIAN'
scene.cycles.sample_clamp_indirect = 0.0
scene.view_settings.view_transform = 'Standard'
bpy.context.view_layer.update()

